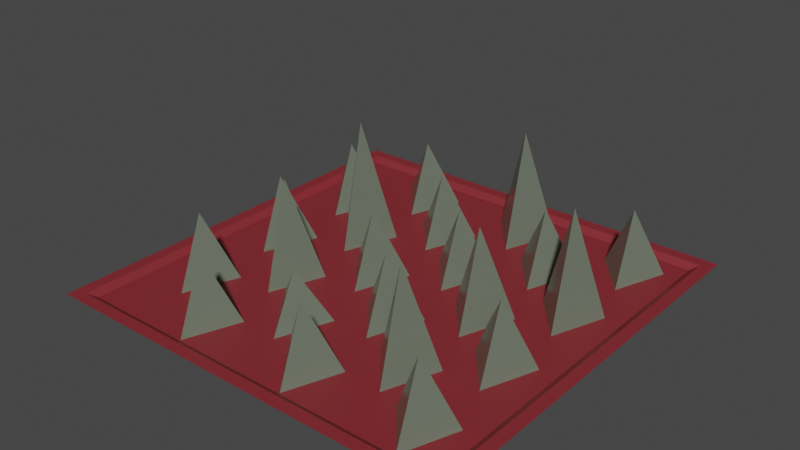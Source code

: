 # Source: trap-01.blend  (saved by Blender 3.3.6; exported with 4.5.12 LTS)
import bpy
from mathutils import Matrix  # noqa: F401  (used for matrix-valued properties, if any)

bpy.ops.wm.read_factory_settings(use_empty=True)
scene = bpy.context.scene
scene.name = 'Scene'

# ---- collections
col_collection = bpy.data.collections.new('Collection'); scene.collection.children.link(col_collection)

# ---- materials (node trees are filled in below, after node groups)
mat_spikesmat = bpy.data.materials.new('SpikesMat')
mat_spikesmat.use_transparent_shadow = False
mat_spikes = bpy.data.materials.new('Spikes')
mat_spikes.use_transparent_shadow = False

# ---- material node trees
mat_spikesmat.use_nodes = True; mat_spikesmat.node_tree.nodes.clear()
_N = mat_spikesmat.node_tree.nodes; _L = mat_spikesmat.node_tree.links
n0 = _N.new('ShaderNodeBsdfPrincipled'); n0.name = 'Principled BSDF'; n0.location = (10, 300)
n0.distribution = 'GGX'
n0.subsurface_method = 'RANDOM_WALK_SKIN'
n0.inputs[0].default_value = (0.2266, 0.02274, 0.02986, 1.0)
n0.inputs[3].default_value = 1.45
n0.inputs[27].default_value = (0.0, 0.0, 0.0, 1.0)
n0.inputs[28].default_value = 1.0
n1 = _N.new('ShaderNodeOutputMaterial'); n1.name = 'Material Output'; n1.location = (300, 300)
_L.new(n0.outputs[0], n1.inputs[0])
n1.is_active_output = True
mat_spikes.use_nodes = True; mat_spikes.node_tree.nodes.clear()
_N = mat_spikes.node_tree.nodes; _L = mat_spikes.node_tree.links
n0 = _N.new('ShaderNodeBsdfPrincipled'); n0.name = 'Principled BSDF'; n0.location = (10, 300)
n0.distribution = 'GGX'
n0.subsurface_method = 'RANDOM_WALK_SKIN'
n0.inputs[0].default_value = (0.1665, 0.196, 0.1488, 1.0)
n0.inputs[1].default_value = 0.1575
n0.inputs[2].default_value = 0.2008
n0.inputs[3].default_value = 1.45
n0.inputs[27].default_value = (0.0, 0.0, 0.0, 1.0)
n0.inputs[28].default_value = 1.0
n1 = _N.new('ShaderNodeOutputMaterial'); n1.name = 'Material Output'; n1.location = (300, 300)
_L.new(n0.outputs[0], n1.inputs[0])
n1.is_active_output = True

# ---- world
world_world = bpy.data.worlds.new('World'); scene.world = world_world
world_world.use_nodes = True; world_world.node_tree.nodes.clear()
_N = world_world.node_tree.nodes; _L = world_world.node_tree.links
n0 = _N.new('ShaderNodeOutputWorld'); n0.name = 'World Output'; n0.location = (300, 300)
n1 = _N.new('ShaderNodeBackground'); n1.name = 'Background'; n1.location = (10, 300)
n1.inputs[0].default_value = (0.05088, 0.05088, 0.05088, 1.0)
_L.new(n1.outputs[0], n0.inputs[0])
n0.is_active_output = True
world_world.color = (0.05088, 0.05088, 0.05088)
world_world.use_sun_shadow = False
world_world.sun_shadow_jitter_overblur = 0.0

# ---- meshes
me_plane = bpy.data.meshes.new('Plane')
me_plane.from_pydata([(-1.0, -1.0, 0.0), (1.0, -1.0, 0.0), (-1.0, 1.0, 0.0), (1.0, 1.0, 0.0), (-0.9431, 0.9431, 0.0), (-0.9431, -0.9431, 0.0), (0.9431, -0.9431, 0.0), (0.9431, 0.9431, 0.0), (-0.9086, 0.9086, -0.02293), (-0.9086, -0.9086, -0.02293), (0.9086, -0.9086, -0.02293), (0.9086, 0.9086, -0.02293), (-0.2872, -0.6441, -0.02944), (-0.3836, -0.9061, -0.02944), (-0.5624, -0.6916, -0.02944), (-0.4111, -0.7473, 0.293), (0.2712, -0.6441, -0.02944), (0.1748, -0.9061, -0.02944), (-0.003902, -0.6916, -0.02944), (0.1474, -0.7473, 0.293), (0.8297, -0.6441, -0.02944), (0.7333, -0.9061, -0.02944), (0.5545, -0.6916, -0.02944), (0.7058, -0.7473, 0.293), (-0.5664, -0.4023, -0.02944), (-0.6628, -0.6643, -0.02944), (-0.8416, -0.4498, -0.02944), (-0.6903, -0.5054, 0.293), (-0.007976, -0.4023, -0.02944), (-0.1044, -0.6643, -0.02944), (-0.2831, -0.4498, -0.02944), (-0.1318, -0.5054, 0.2165), (0.5505, -0.4023, -0.02944), (0.4541, -0.6643, -0.02944), (0.2753, -0.4498, -0.02944), (0.4266, -0.5054, 0.4505), (-0.2872, -0.1604, -0.02944), (-0.3836, -0.4225, -0.02944), (-0.5624, -0.208, -0.02944), (-0.4111, -0.2636, 0.4489), (0.2712, -0.1604, -0.02944), (0.1748, -0.4225, -0.02944), (-0.003902, -0.208, -0.02944), (0.1474, -0.2636, 0.2869), (0.8297, -0.1604, -0.02944), (0.7333, -0.4225, -0.02944), (0.5545, -0.208, -0.02944), (0.7058, -0.2636, 0.293), (-0.5664, 0.08138, -0.02944), (-0.6628, -0.1807, -0.02944), (-0.8416, 0.03386, -0.02944), (-0.6903, -0.02181, 0.293), (-0.007976, 0.08138, -0.02944), (-0.1044, -0.1807, -0.02944), (-0.2831, 0.03386, -0.02944), (-0.1318, -0.02181, 0.293), (0.5505, 0.08138, -0.02944), (0.4541, -0.1807, -0.02944), (0.2753, 0.03386, -0.02944), (0.4266, -0.02181, 0.403), (-0.2872, 0.3232, -0.02944), (-0.3836, 0.06115, -0.02944), (-0.5624, 0.2757, -0.02944), (-0.4111, 0.22, 0.5536), (0.2712, 0.3232, -0.02944), (0.1748, 0.06115, -0.02944), (-0.003902, 0.2757, -0.02944), (0.1474, 0.22, 0.293), (0.8297, 0.3232, -0.02944), (0.7333, 0.06115, -0.02944), (0.5545, 0.2757, -0.02944), (0.7058, 0.22, 0.481), (-0.5664, 0.565, -0.02944), (-0.6628, 0.303, -0.02944), (-0.8416, 0.5175, -0.02944), (-0.6903, 0.4618, 0.293), (-0.007976, 0.565, -0.02944), (-0.1044, 0.303, -0.02944), (-0.2831, 0.5175, -0.02944), (-0.1318, 0.4618, 0.293), (0.5505, 0.565, -0.02944), (0.4541, 0.303, -0.02944), (0.2753, 0.5175, -0.02944), (0.4266, 0.4618, 0.293), (-0.2872, 0.8068, -0.02944), (-0.3836, 0.5448, -0.02944), (-0.5624, 0.7593, -0.02944), (-0.4111, 0.7036, 0.293), (0.2712, 0.8068, -0.02944), (0.1748, 0.5448, -0.02944), (-0.003903, 0.7593, -0.02944), (0.1474, 0.7036, 0.4975), (0.842, 0.8068, -0.02944), (0.7456, 0.5448, -0.02944), (0.5668, 0.7593, -0.02944), (0.7181, 0.7036, 0.293)], [], [(6, 7, 11, 10), (5, 4, 2, 0), (6, 5, 0, 1), (7, 6, 1, 3), (4, 7, 3, 2), (9, 10, 11, 8), (4, 5, 9, 8), (7, 4, 8, 11), (5, 6, 10, 9), (12, 15, 13), (12, 13, 14), (13, 15, 14), (14, 15, 12), (16, 19, 17), (16, 17, 18), (17, 19, 18), (18, 19, 16), (20, 23, 21), (20, 21, 22), (21, 23, 22), (22, 23, 20), (24, 27, 25), (24, 25, 26), (25, 27, 26), (26, 27, 24), (28, 31, 29), (28, 29, 30), (29, 31, 30), (30, 31, 28), (32, 35, 33), (32, 33, 34), (33, 35, 34), (34, 35, 32), (36, 39, 37), (36, 37, 38), (37, 39, 38), (38, 39, 36), (40, 43, 41), (40, 41, 42), (41, 43, 42), (42, 43, 40), (44, 47, 45), (44, 45, 46), (45, 47, 46), (46, 47, 44), (48, 51, 49), (48, 49, 50), (49, 51, 50), (50, 51, 48), (52, 55, 53), (52, 53, 54), (53, 55, 54), (54, 55, 52), (56, 59, 57), (56, 57, 58), (57, 59, 58), (58, 59, 56), (60, 63, 61), (60, 61, 62), (61, 63, 62), (62, 63, 60), (64, 67, 65), (64, 65, 66), (65, 67, 66), (66, 67, 64), (68, 71, 69), (68, 69, 70), (69, 71, 70), (70, 71, 68), (72, 75, 73), (72, 73, 74), (73, 75, 74), (74, 75, 72), (76, 79, 77), (76, 77, 78), (77, 79, 78), (78, 79, 76), (80, 83, 81), (80, 81, 82), (81, 83, 82), (82, 83, 80), (84, 87, 85), (84, 85, 86), (85, 87, 86), (86, 87, 84), (88, 91, 89), (88, 89, 90), (89, 91, 90), (90, 91, 88), (92, 95, 93), (92, 93, 94), (93, 95, 94), (94, 95, 92)])
me_plane.polygons.foreach_set('material_index', [0, 0, 0, 0, 0, 0, 0, 0, 0, 1, 1, 1, 1, 1, 1, 1, 1, 1, 1, 1, 1, 1, 1, 1, 1, 1, 1, 1, 1, 1, 1, 1, 1, 1, 1, 1, 1, 1, 1, 1, 1, 1, 1, 1, 1, 1, 1, 1, 1, 1, 1, 1, 1, 1, 1, 1, 1, 1, 1, 1, 1, 1, 1, 1, 1, 1, 1, 1, 1, 1, 1, 1, 1, 1, 1, 1, 1, 1, 1, 1, 1, 1, 1, 1, 1, 1, 1, 1, 1, 1, 1, 1, 1])
_uv = me_plane.uv_layers.new(name='UVMap')
_uv.uv.foreach_set('vector', [0.3529, 0.5107, 0.3529, 0.539, 0.3529, 0.539, 0.3529, 0.5107, 0.3246, 0.5107, 0.3246, 0.539, 0.3238, 0.5398, 0.3238, 0.5098, 0.3529, 0.5107, 0.3246, 0.5107, 0.3238, 0.5098, 0.3538, 0.5098, 0.3529, 0.539, 0.3529, 0.5107, 0.3538, 0.5098, 0.3538, 0.5398, 0.3246, 0.539, 0.3529, 0.539, 0.3538, 0.5398, 0.3238, 0.5398, 0.3246, 0.5107, 0.3529, 0.5107, 0.3529, 0.539, 0.3246, 0.539, 0.3246, 0.539, 0.3246, 0.5107, 0.3246, 0.5107, 0.3246, 0.539, 0.3529, 0.539, 0.3246, 0.539, 0.3246, 0.539, 0.3529, 0.539, 0.3246, 0.5107, 0.3529, 0.5107, 0.3529, 0.5107, 0.3246, 0.5107, 0.25, 0.49, 0.25, 0.25, 0.4578, 0.13, 0.75, 0.49, 0.9578, 0.13, 0.5422, 0.13, 0.4578, 0.13, 0.25, 0.25, 0.04215, 0.13, 0.04215, 0.13, 0.25, 0.25, 0.25, 0.49, 0.25, 0.49, 0.25, 0.25, 0.4578, 0.13, 0.75, 0.49, 0.9578, 0.13, 0.5422, 0.13, 0.4578, 0.13, 0.25, 0.25, 0.04215, 0.13, 0.04215, 0.13, 0.25, 0.25, 0.25, 0.49, 0.25, 0.49, 0.25, 0.25, 0.4578, 0.13, 0.75, 0.49, 0.9578, 0.13, 0.5422, 0.13, 0.4578, 0.13, 0.25, 0.25, 0.04215, 0.13, 0.04215, 0.13, 0.25, 0.25, 0.25, 0.49, 0.25, 0.49, 0.25, 0.25, 0.4578, 0.13, 0.75, 0.49, 0.9578, 0.13, 0.5422, 0.13, 0.4578, 0.13, 0.25, 0.25, 0.04215, 0.13, 0.04215, 0.13, 0.25, 0.25, 0.25, 0.49, 0.25, 0.49, 0.25, 0.25, 0.4578, 0.13, 0.75, 0.49, 0.9578, 0.13, 0.5422, 0.13, 0.4578, 0.13, 0.25, 0.25, 0.04215, 0.13, 0.04215, 0.13, 0.25, 0.25, 0.25, 0.49, 0.25, 0.49, 0.25, 0.25, 0.4578, 0.13, 0.75, 0.49, 0.9578, 0.13, 0.5422, 0.13, 0.4578, 0.13, 0.25, 0.25, 0.04215, 0.13, 0.04215, 0.13, 0.25, 0.25, 0.25, 0.49, 0.25, 0.49, 0.25, 0.25, 0.4578, 0.13, 0.75, 0.49, 0.9578, 0.13, 0.5422, 0.13, 0.4578, 0.13, 0.25, 0.25, 0.04215, 0.13, 0.04215, 0.13, 0.25, 0.25, 0.25, 0.49, 0.25, 0.49, 0.25, 0.25, 0.4578, 0.13, 0.75, 0.49, 0.9578, 0.13, 0.5422, 0.13, 0.4578, 0.13, 0.25, 0.25, 0.04215, 0.13, 0.04215, 0.13, 0.25, 0.25, 0.25, 0.49, 0.25, 0.49, 0.25, 0.25, 0.4578, 0.13, 0.75, 0.49, 0.9578, 0.13, 0.5422, 0.13, 0.4578, 0.13, 0.25, 0.25, 0.04215, 0.13, 0.04215, 0.13, 0.25, 0.25, 0.25, 0.49, 0.25, 0.49, 0.25, 0.25, 0.4578, 0.13, 0.75, 0.49, 0.9578, 0.13, 0.5422, 0.13, 0.4578, 0.13, 0.25, 0.25, 0.04215, 0.13, 0.04215, 0.13, 0.25, 0.25, 0.25, 0.49, 0.25, 0.49, 0.25, 0.25, 0.4578, 0.13, 0.75, 0.49, 0.9578, 0.13, 0.5422, 0.13, 0.4578, 0.13, 0.25, 0.25, 0.04215, 0.13, 0.04215, 0.13, 0.25, 0.25, 0.25, 0.49, 0.25, 0.49, 0.25, 0.25, 0.4578, 0.13, 0.75, 0.49, 0.9578, 0.13, 0.5422, 0.13, 0.4578, 0.13, 0.25, 0.25, 0.04215, 0.13, 0.04215, 0.13, 0.25, 0.25, 0.25, 0.49, 0.25, 0.49, 0.25, 0.25, 0.4578, 0.13, 0.75, 0.49, 0.9578, 0.13, 0.5422, 0.13, 0.4578, 0.13, 0.25, 0.25, 0.04215, 0.13, 0.04215, 0.13, 0.25, 0.25, 0.25, 0.49, 0.25, 0.49, 0.25, 0.25, 0.4578, 0.13, 0.75, 0.49, 0.9578, 0.13, 0.5422, 0.13, 0.4578, 0.13, 0.25, 0.25, 0.04215, 0.13, 0.04215, 0.13, 0.25, 0.25, 0.25, 0.49, 0.25, 0.49, 0.25, 0.25, 0.4578, 0.13, 0.75, 0.49, 0.9578, 0.13, 0.5422, 0.13, 0.4578, 0.13, 0.25, 0.25, 0.04215, 0.13, 0.04215, 0.13, 0.25, 0.25, 0.25, 0.49, 0.25, 0.49, 0.25, 0.25, 0.4578, 0.13, 0.75, 0.49, 0.9578, 0.13, 0.5422, 0.13, 0.4578, 0.13, 0.25, 0.25, 0.04215, 0.13, 0.04215, 0.13, 0.25, 0.25, 0.25, 0.49, 0.25, 0.49, 0.25, 0.25, 0.4578, 0.13, 0.75, 0.49, 0.9578, 0.13, 0.5422, 0.13, 0.4578, 0.13, 0.25, 0.25, 0.04215, 0.13, 0.04215, 0.13, 0.25, 0.25, 0.25, 0.49, 0.25, 0.49, 0.25, 0.25, 0.4578, 0.13, 0.75, 0.49, 0.9578, 0.13, 0.5422, 0.13, 0.4578, 0.13, 0.25, 0.25, 0.04215, 0.13, 0.04215, 0.13, 0.25, 0.25, 0.25, 0.49, 0.25, 0.49, 0.25, 0.25, 0.4578, 0.13, 0.75, 0.49, 0.9578, 0.13, 0.5422, 0.13, 0.4578, 0.13, 0.25, 0.25, 0.04215, 0.13, 0.04215, 0.13, 0.25, 0.25, 0.25, 0.49, 0.25, 0.49, 0.25, 0.25, 0.4578, 0.13, 0.75, 0.49, 0.9578, 0.13, 0.5422, 0.13, 0.4578, 0.13, 0.25, 0.25, 0.04215, 0.13, 0.04215, 0.13, 0.25, 0.25, 0.25, 0.49, 0.25, 0.49, 0.25, 0.25, 0.4578, 0.13, 0.75, 0.49, 0.9578, 0.13, 0.5422, 0.13, 0.4578, 0.13, 0.25, 0.25, 0.04215, 0.13, 0.04215, 0.13, 0.25, 0.25, 0.25, 0.49])
me_plane.materials.append(mat_spikesmat)
me_plane.materials.append(mat_spikes)
me_plane.update()

# ---- objects
ob_boden = bpy.data.objects.new('Boden', me_plane)

# ---- transforms, parenting, visibility, modifiers, constraints
ob_boden.location = (0.0, 0.0, 0.0)

# ---- collection membership
col_collection.objects.link(ob_boden)

# ---- scene / render settings (as saved in the file)
scene.frame_start = 1; scene.frame_end = 250; scene.frame_set(1)
scene.render.engine = 'BLENDER_EEVEE_NEXT'
scene.cycles.sampling_pattern = 'TABULATED_SOBOL'
scene.cycles.use_light_tree = False
scene.view_settings.view_transform = 'Filmic'
bpy.context.view_layer.update()

# ---- added for rendering (the .blend has no active camera and no usable light): camera, sun
cam_auto = bpy.data.cameras.new('AutoCamera')
cam_auto.lens = 50.0
cam_auto.sensor_width = 36.0
cam_auto.clip_end = 1000.0
ob_auto_camera = bpy.data.objects.new('AutoCamera', cam_auto)
scene.collection.objects.link(ob_auto_camera)
ob_auto_camera.location = (2.67195, -3.20633, 2.39962)
ob_auto_camera.rotation_euler = (1.09748, -7.21219e-08, 0.694738)
scene.camera = ob_auto_camera
light_auto_sun = bpy.data.lights.new('AutoSun', 'SUN')
light_auto_sun.energy = 3.0
light_auto_sun.angle = 0.0523599
ob_auto_sun = bpy.data.objects.new('AutoSun', light_auto_sun)
scene.collection.objects.link(ob_auto_sun)
ob_auto_sun.rotation_euler = (0.872665, 0.174533, 0.523599)
bpy.context.view_layer.update()
